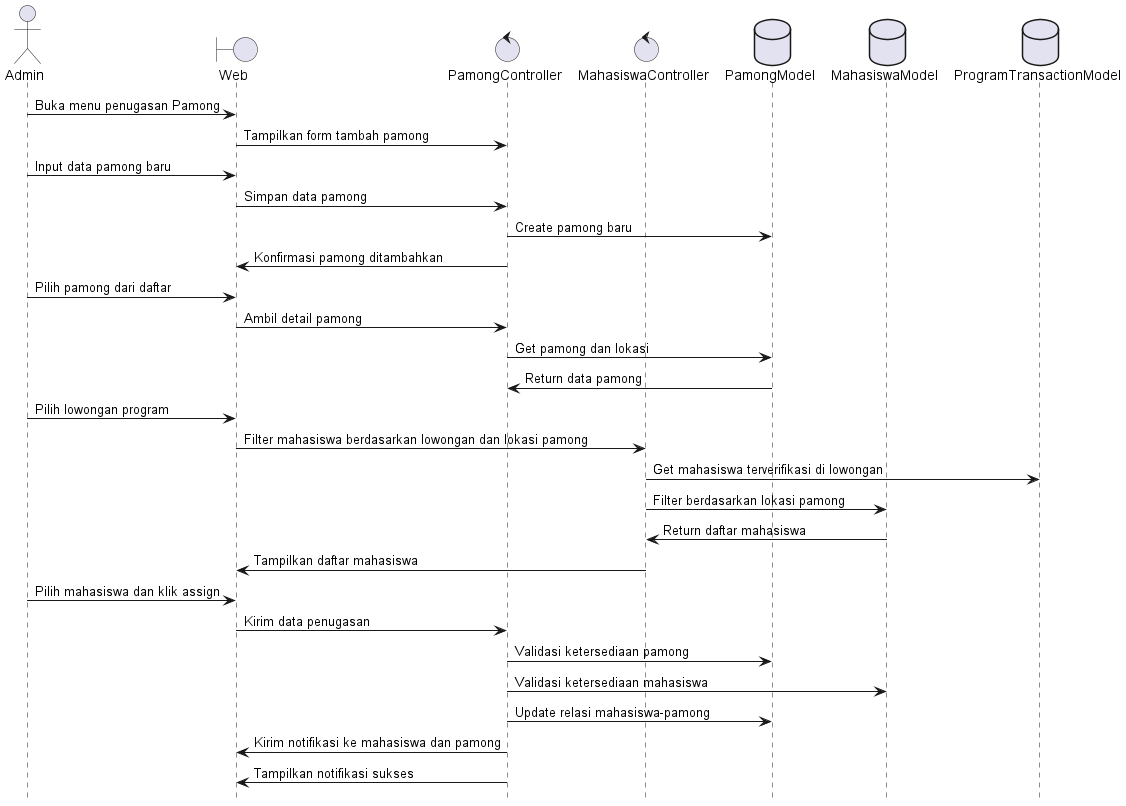

The diagram above was rendered by PlantUML. Its source (embedded in the PNG):
@startuml
hide footbox
actor Admin
boundary Web
control PamongController
control MahasiswaController
database PamongModel
database MahasiswaModel
database ProgramTransactionModel

Admin -> Web: Buka menu penugasan Pamong
Web -> PamongController: Tampilkan form tambah pamong
Admin -> Web: Input data pamong baru
Web -> PamongController: Simpan data pamong
PamongController -> PamongModel: Create pamong baru
PamongController -> Web: Konfirmasi pamong ditambahkan

Admin -> Web: Pilih pamong dari daftar
Web -> PamongController: Ambil detail pamong
PamongController -> PamongModel: Get pamong dan lokasi
PamongModel -> PamongController: Return data pamong

Admin -> Web: Pilih lowongan program
Web -> MahasiswaController: Filter mahasiswa berdasarkan lowongan dan lokasi pamong
MahasiswaController -> ProgramTransactionModel: Get mahasiswa terverifikasi di lowongan
MahasiswaController -> MahasiswaModel: Filter berdasarkan lokasi pamong
MahasiswaModel -> MahasiswaController: Return daftar mahasiswa
MahasiswaController -> Web: Tampilkan daftar mahasiswa

Admin -> Web: Pilih mahasiswa dan klik assign
Web -> PamongController: Kirim data penugasan
PamongController -> PamongModel: Validasi ketersediaan pamong
PamongController -> MahasiswaModel: Validasi ketersediaan mahasiswa
PamongController -> PamongModel: Update relasi mahasiswa-pamong
PamongController -> Web: Kirim notifikasi ke mahasiswa dan pamong
PamongController -> Web: Tampilkan notifikasi sukses
@enduml